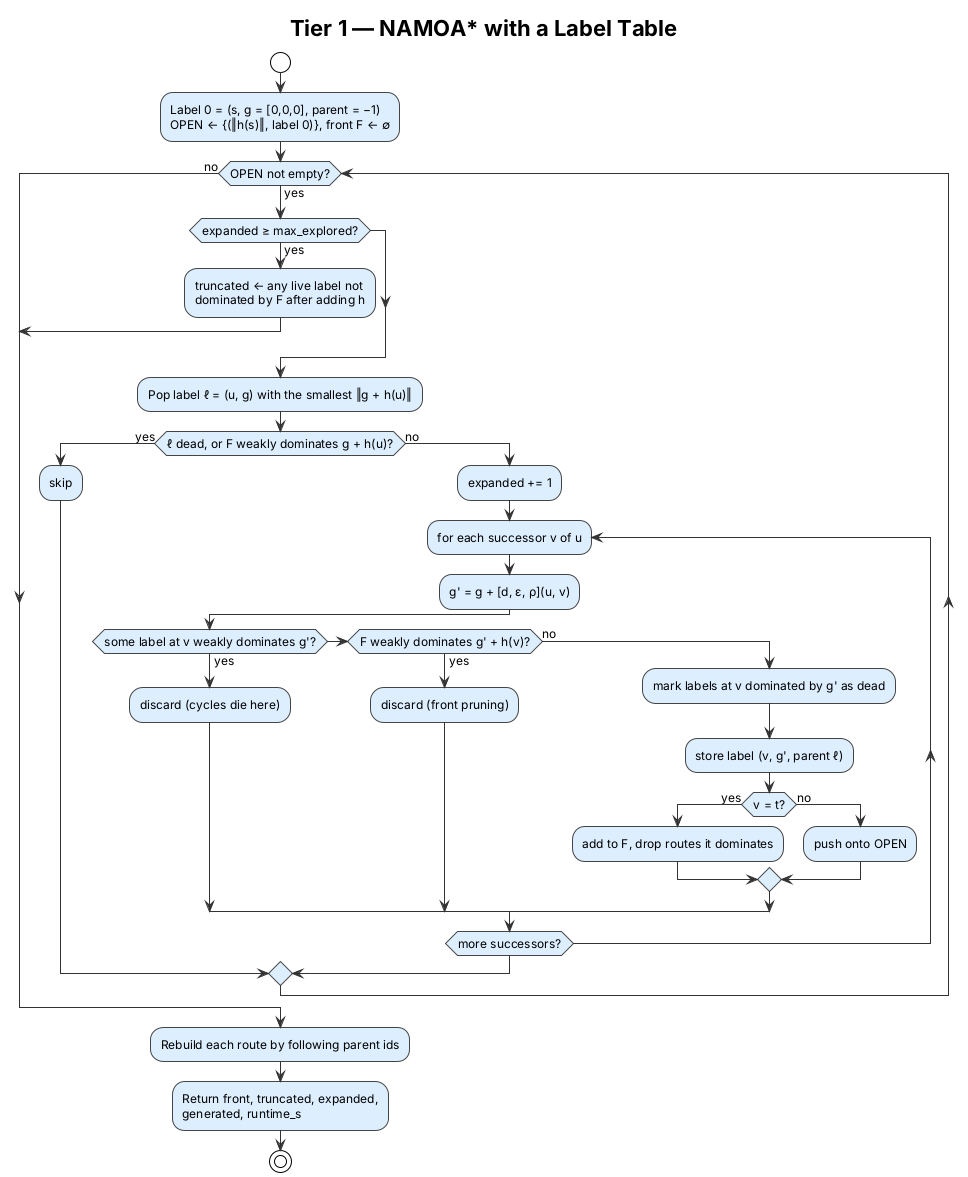

The diagram above was rendered by PlantUML. Its source (embedded in the PNG):
@startuml tier1
!theme plain
skinparam defaultFontSize 12
skinparam ActivityBackgroundColor #DDEEFF
skinparam ActivityBorderColor #444444
skinparam ArrowColor #333333

title Tier 1 — NAMOA* with a Label Table

start
:Label 0 = (s, g = [0,0,0], parent = −1)\nOPEN ← {(‖h(s)‖, label 0)}, front F ← ∅;
while (OPEN not empty?) is (yes)
  if (expanded ≥ max_explored?) then (yes)
    :truncated ← any live label not\ndominated by F after adding h;
    break
  endif
  :Pop label ℓ = (u, g) with the smallest ‖g + h(u)‖;
  if (ℓ dead, or F weakly dominates g + h(u)?) then (yes)
    :skip;
  else (no)
    :expanded += 1;
    repeat :for each successor v of u;
      :g' = g + [d, ε, ρ](u, v);
      if (some label at v weakly dominates g'?) then (yes)
        :discard (cycles die here);
      elseif (F weakly dominates g' + h(v)?) then (yes)
        :discard (front pruning);
      else (no)
        :mark labels at v dominated by g' as dead;
        :store label (v, g', parent ℓ);
        if (v = t?) then (yes)
          :add to F, drop routes it dominates;
        else (no)
          :push onto OPEN;
        endif
      endif
    repeat while (more successors?)
  endif
endwhile (no)
:Rebuild each route by following parent ids;
:Return front, truncated, expanded,\ngenerated, runtime_s;
stop
@enduml